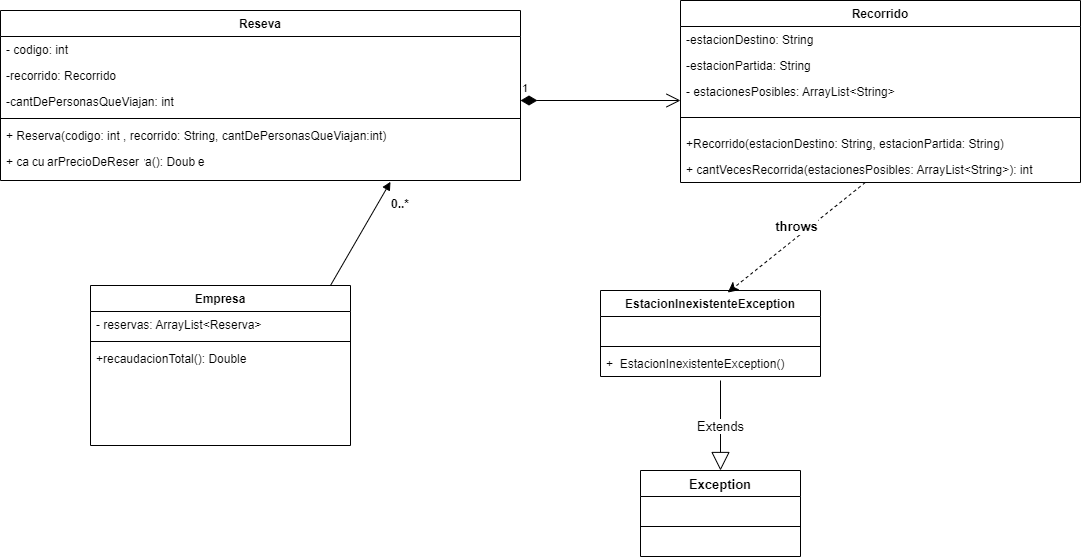

The diagram above was exported from draw.io. Its source (the exported page's mxGraphModel, read from the mxfile embedded in the PNG):
<mxGraphModel dx="1420" dy="608" grid="1" gridSize="10" guides="1" tooltips="1" connect="1" arrows="1" fold="1" page="1" pageScale="1" pageWidth="827" pageHeight="1169" math="0" shadow="0">
  <root>
    <mxCell id="0" />
    <mxCell id="1" parent="0" />
    <mxCell id="tz3eXJgOYyvFunPK3L5F-1" value="Reseva" style="swimlane;fontStyle=1;align=center;verticalAlign=top;childLayout=stackLayout;horizontal=1;startSize=26;horizontalStack=0;resizeParent=1;resizeParentMax=0;resizeLast=0;collapsible=1;marginBottom=0;" parent="1" vertex="1">
      <mxGeometry x="180" y="230" width="520" height="170" as="geometry" />
    </mxCell>
    <mxCell id="tz3eXJgOYyvFunPK3L5F-2" value="- codigo: int" style="text;strokeColor=none;fillColor=none;align=left;verticalAlign=top;spacingLeft=4;spacingRight=4;overflow=hidden;rotatable=0;points=[[0,0.5],[1,0.5]];portConstraint=eastwest;" parent="tz3eXJgOYyvFunPK3L5F-1" vertex="1">
      <mxGeometry y="26" width="520" height="26" as="geometry" />
    </mxCell>
    <mxCell id="tz3eXJgOYyvFunPK3L5F-9" value="-recorrido: Recorrido" style="text;strokeColor=none;fillColor=none;align=left;verticalAlign=top;spacingLeft=4;spacingRight=4;overflow=hidden;rotatable=0;points=[[0,0.5],[1,0.5]];portConstraint=eastwest;" parent="tz3eXJgOYyvFunPK3L5F-1" vertex="1">
      <mxGeometry y="52" width="520" height="26" as="geometry" />
    </mxCell>
    <mxCell id="tz3eXJgOYyvFunPK3L5F-10" value="-cantDePersonasQueViajan: int" style="text;strokeColor=none;fillColor=none;align=left;verticalAlign=top;spacingLeft=4;spacingRight=4;overflow=hidden;rotatable=0;points=[[0,0.5],[1,0.5]];portConstraint=eastwest;" parent="tz3eXJgOYyvFunPK3L5F-1" vertex="1">
      <mxGeometry y="78" width="520" height="26" as="geometry" />
    </mxCell>
    <mxCell id="tz3eXJgOYyvFunPK3L5F-3" value="" style="line;strokeWidth=1;fillColor=none;align=left;verticalAlign=middle;spacingTop=-1;spacingLeft=3;spacingRight=3;rotatable=0;labelPosition=right;points=[];portConstraint=eastwest;strokeColor=inherit;" parent="tz3eXJgOYyvFunPK3L5F-1" vertex="1">
      <mxGeometry y="104" width="520" height="8" as="geometry" />
    </mxCell>
    <mxCell id="tz3eXJgOYyvFunPK3L5F-4" value="+ Reserva(codigo: int , recorrido: String, cantDePersonasQueViajan:int)" style="text;strokeColor=none;fillColor=none;align=left;verticalAlign=top;spacingLeft=4;spacingRight=4;overflow=hidden;rotatable=0;points=[[0,0.5],[1,0.5]];portConstraint=eastwest;" parent="tz3eXJgOYyvFunPK3L5F-1" vertex="1">
      <mxGeometry y="112" width="520" height="26" as="geometry" />
    </mxCell>
    <mxCell id="tz3eXJgOYyvFunPK3L5F-14" value="+ calcularPrecioDeReserva(): Double" style="text;strokeColor=none;fillColor=none;align=left;verticalAlign=top;spacingLeft=4;spacingRight=4;overflow=hidden;rotatable=0;points=[[0,0.5],[1,0.5]];portConstraint=eastwest;" parent="tz3eXJgOYyvFunPK3L5F-1" vertex="1">
      <mxGeometry y="138" width="520" height="32" as="geometry" />
    </mxCell>
    <mxCell id="tz3eXJgOYyvFunPK3L5F-5" value="Recorrido" style="swimlane;fontStyle=1;align=center;verticalAlign=top;childLayout=stackLayout;horizontal=1;startSize=26;horizontalStack=0;resizeParent=1;resizeParentMax=0;resizeLast=0;collapsible=1;marginBottom=0;" parent="1" vertex="1">
      <mxGeometry x="860" y="220" width="400" height="182" as="geometry" />
    </mxCell>
    <mxCell id="tz3eXJgOYyvFunPK3L5F-6" value="-estacionDestino: String" style="text;strokeColor=none;fillColor=none;align=left;verticalAlign=top;spacingLeft=4;spacingRight=4;overflow=hidden;rotatable=0;points=[[0,0.5],[1,0.5]];portConstraint=eastwest;" parent="tz3eXJgOYyvFunPK3L5F-5" vertex="1">
      <mxGeometry y="26" width="400" height="26" as="geometry" />
    </mxCell>
    <mxCell id="tz3eXJgOYyvFunPK3L5F-11" value="-estacionPartida: String" style="text;strokeColor=none;fillColor=none;align=left;verticalAlign=top;spacingLeft=4;spacingRight=4;overflow=hidden;rotatable=0;points=[[0,0.5],[1,0.5]];portConstraint=eastwest;" parent="tz3eXJgOYyvFunPK3L5F-5" vertex="1">
      <mxGeometry y="52" width="400" height="26" as="geometry" />
    </mxCell>
    <mxCell id="tz3eXJgOYyvFunPK3L5F-12" value="- estacionesPosibles: ArrayList&lt;String&gt;" style="text;strokeColor=none;fillColor=none;align=left;verticalAlign=top;spacingLeft=4;spacingRight=4;overflow=hidden;rotatable=0;points=[[0,0.5],[1,0.5]];portConstraint=eastwest;" parent="tz3eXJgOYyvFunPK3L5F-5" vertex="1">
      <mxGeometry y="78" width="400" height="26" as="geometry" />
    </mxCell>
    <mxCell id="tz3eXJgOYyvFunPK3L5F-7" value="" style="line;strokeWidth=1;fillColor=none;align=left;verticalAlign=middle;spacingTop=-1;spacingLeft=3;spacingRight=3;rotatable=0;labelPosition=right;points=[];portConstraint=eastwest;strokeColor=inherit;" parent="tz3eXJgOYyvFunPK3L5F-5" vertex="1">
      <mxGeometry y="104" width="400" height="26" as="geometry" />
    </mxCell>
    <mxCell id="tz3eXJgOYyvFunPK3L5F-18" value="+Recorrido(estacionDestino: String, estacionPartida: String)" style="text;strokeColor=none;fillColor=none;align=left;verticalAlign=top;spacingLeft=4;spacingRight=4;overflow=hidden;rotatable=0;points=[[0,0.5],[1,0.5]];portConstraint=eastwest;" parent="tz3eXJgOYyvFunPK3L5F-5" vertex="1">
      <mxGeometry y="130" width="400" height="26" as="geometry" />
    </mxCell>
    <mxCell id="tz3eXJgOYyvFunPK3L5F-30" value="+ cantVecesRecorrida(estacionesPosibles: ArrayList&lt;String&gt;): int&#10;" style="text;strokeColor=none;fillColor=none;align=left;verticalAlign=top;spacingLeft=4;spacingRight=4;overflow=hidden;rotatable=0;points=[[0,0.5],[1,0.5]];portConstraint=eastwest;" parent="tz3eXJgOYyvFunPK3L5F-5" vertex="1">
      <mxGeometry y="156" width="400" height="26" as="geometry" />
    </mxCell>
    <mxCell id="tz3eXJgOYyvFunPK3L5F-19" value="Empresa" style="swimlane;fontStyle=1;align=center;verticalAlign=top;childLayout=stackLayout;horizontal=1;startSize=26;horizontalStack=0;resizeParent=1;resizeParentMax=0;resizeLast=0;collapsible=1;marginBottom=0;" parent="1" vertex="1">
      <mxGeometry x="270" y="505" width="260" height="160" as="geometry" />
    </mxCell>
    <mxCell id="tz3eXJgOYyvFunPK3L5F-20" value="- reservas: ArrayList&lt;Reserva&gt;" style="text;strokeColor=none;fillColor=none;align=left;verticalAlign=top;spacingLeft=4;spacingRight=4;overflow=hidden;rotatable=0;points=[[0,0.5],[1,0.5]];portConstraint=eastwest;" parent="tz3eXJgOYyvFunPK3L5F-19" vertex="1">
      <mxGeometry y="26" width="260" height="26" as="geometry" />
    </mxCell>
    <mxCell id="tz3eXJgOYyvFunPK3L5F-21" value="" style="line;strokeWidth=1;fillColor=none;align=left;verticalAlign=middle;spacingTop=-1;spacingLeft=3;spacingRight=3;rotatable=0;labelPosition=right;points=[];portConstraint=eastwest;strokeColor=inherit;" parent="tz3eXJgOYyvFunPK3L5F-19" vertex="1">
      <mxGeometry y="52" width="260" height="8" as="geometry" />
    </mxCell>
    <mxCell id="tz3eXJgOYyvFunPK3L5F-22" value="+recaudacionTotal(): Double" style="text;strokeColor=none;fillColor=none;align=left;verticalAlign=top;spacingLeft=4;spacingRight=4;overflow=hidden;rotatable=0;points=[[0,0.5],[1,0.5]];portConstraint=eastwest;" parent="tz3eXJgOYyvFunPK3L5F-19" vertex="1">
      <mxGeometry y="60" width="260" height="100" as="geometry" />
    </mxCell>
    <mxCell id="tz3eXJgOYyvFunPK3L5F-24" value="" style="html=1;verticalAlign=bottom;endArrow=block;rounded=0;entryX=0.75;entryY=1.04;entryDx=0;entryDy=0;entryPerimeter=0;exitX=0.923;exitY=0;exitDx=0;exitDy=0;exitPerimeter=0;" parent="1" source="tz3eXJgOYyvFunPK3L5F-19" target="tz3eXJgOYyvFunPK3L5F-14" edge="1">
      <mxGeometry x="0.5344" y="-47" width="80" relative="1" as="geometry">
        <mxPoint x="660" y="430" as="sourcePoint" />
        <mxPoint x="580" y="430" as="targetPoint" />
        <Array as="points" />
        <mxPoint as="offset" />
      </mxGeometry>
    </mxCell>
    <mxCell id="tz3eXJgOYyvFunPK3L5F-25" value="1" style="endArrow=open;html=1;endSize=12;startArrow=diamondThin;startSize=14;startFill=1;edgeStyle=orthogonalEdgeStyle;align=left;verticalAlign=bottom;rounded=0;" parent="1" edge="1">
      <mxGeometry x="-1" y="3" relative="1" as="geometry">
        <mxPoint x="700" y="320" as="sourcePoint" />
        <mxPoint x="860" y="320" as="targetPoint" />
      </mxGeometry>
    </mxCell>
    <mxCell id="tz3eXJgOYyvFunPK3L5F-29" value="0..*" style="text;align=center;fontStyle=1;verticalAlign=middle;spacingLeft=3;spacingRight=3;strokeColor=none;rotatable=0;points=[[0,0.5],[1,0.5]];portConstraint=eastwest;" parent="1" vertex="1">
      <mxGeometry x="540" y="410" width="80" height="26" as="geometry" />
    </mxCell>
    <mxCell id="tz3eXJgOYyvFunPK3L5F-31" value="EstacionInexistenteException" style="swimlane;fontStyle=1;align=center;verticalAlign=top;childLayout=stackLayout;horizontal=1;startSize=26;horizontalStack=0;resizeParent=1;resizeParentMax=0;resizeLast=0;collapsible=1;marginBottom=0;" parent="1" vertex="1">
      <mxGeometry x="780" y="510" width="220" height="86" as="geometry" />
    </mxCell>
    <mxCell id="tz3eXJgOYyvFunPK3L5F-35" value="     " style="text;strokeColor=none;fillColor=none;align=left;verticalAlign=top;spacingLeft=4;spacingRight=4;overflow=hidden;rotatable=0;points=[[0,0.5],[1,0.5]];portConstraint=eastwest;" parent="tz3eXJgOYyvFunPK3L5F-31" vertex="1">
      <mxGeometry y="26" width="220" height="26" as="geometry" />
    </mxCell>
    <mxCell id="tz3eXJgOYyvFunPK3L5F-33" value="" style="line;strokeWidth=1;fillColor=none;align=left;verticalAlign=middle;spacingTop=-1;spacingLeft=3;spacingRight=3;rotatable=0;labelPosition=right;points=[];portConstraint=eastwest;strokeColor=inherit;" parent="tz3eXJgOYyvFunPK3L5F-31" vertex="1">
      <mxGeometry y="52" width="220" height="8" as="geometry" />
    </mxCell>
    <mxCell id="tz3eXJgOYyvFunPK3L5F-34" value="+  EstacionInexistenteException()" style="text;strokeColor=none;fillColor=none;align=left;verticalAlign=top;spacingLeft=4;spacingRight=4;overflow=hidden;rotatable=0;points=[[0,0.5],[1,0.5]];portConstraint=eastwest;" parent="tz3eXJgOYyvFunPK3L5F-31" vertex="1">
      <mxGeometry y="60" width="220" height="26" as="geometry" />
    </mxCell>
    <mxCell id="tz3eXJgOYyvFunPK3L5F-36" value="&lt;b&gt;&lt;font style=&quot;font-size: 13px;&quot;&gt;throws&lt;/font&gt;&lt;/b&gt;" style="html=1;verticalAlign=bottom;endArrow=classic;dashed=1;endSize=8;rounded=0;entryX=0.574;entryY=0.024;entryDx=0;entryDy=0;entryPerimeter=0;endFill=1;" parent="1" edge="1">
      <mxGeometry relative="1" as="geometry">
        <mxPoint x="1044.761619970097" y="402" as="sourcePoint" />
        <mxPoint x="907.28" y="512.0640000000001" as="targetPoint" />
      </mxGeometry>
    </mxCell>
    <mxCell id="tz3eXJgOYyvFunPK3L5F-37" value="Exception" style="swimlane;fontStyle=1;align=center;verticalAlign=top;childLayout=stackLayout;horizontal=1;startSize=26;horizontalStack=0;resizeParent=1;resizeParentMax=0;resizeLast=0;collapsible=1;marginBottom=0;fontSize=13;" parent="1" vertex="1">
      <mxGeometry x="820" y="690" width="160" height="86" as="geometry" />
    </mxCell>
    <mxCell id="tz3eXJgOYyvFunPK3L5F-38" value=" " style="text;strokeColor=none;fillColor=none;align=left;verticalAlign=top;spacingLeft=4;spacingRight=4;overflow=hidden;rotatable=0;points=[[0,0.5],[1,0.5]];portConstraint=eastwest;fontSize=13;" parent="tz3eXJgOYyvFunPK3L5F-37" vertex="1">
      <mxGeometry y="26" width="160" height="26" as="geometry" />
    </mxCell>
    <mxCell id="tz3eXJgOYyvFunPK3L5F-39" value="" style="line;strokeWidth=1;fillColor=none;align=left;verticalAlign=middle;spacingTop=-1;spacingLeft=3;spacingRight=3;rotatable=0;labelPosition=right;points=[];portConstraint=eastwest;strokeColor=inherit;fontSize=13;" parent="tz3eXJgOYyvFunPK3L5F-37" vertex="1">
      <mxGeometry y="52" width="160" height="8" as="geometry" />
    </mxCell>
    <mxCell id="tz3eXJgOYyvFunPK3L5F-40" value=" " style="text;strokeColor=none;fillColor=none;align=left;verticalAlign=top;spacingLeft=4;spacingRight=4;overflow=hidden;rotatable=0;points=[[0,0.5],[1,0.5]];portConstraint=eastwest;fontSize=13;" parent="tz3eXJgOYyvFunPK3L5F-37" vertex="1">
      <mxGeometry y="60" width="160" height="26" as="geometry" />
    </mxCell>
    <mxCell id="tz3eXJgOYyvFunPK3L5F-41" value="Extends" style="endArrow=block;endSize=16;endFill=0;html=1;rounded=0;fontSize=13;" parent="1" target="tz3eXJgOYyvFunPK3L5F-37" edge="1">
      <mxGeometry width="160" relative="1" as="geometry">
        <mxPoint x="900" y="600" as="sourcePoint" />
        <mxPoint x="1000" y="800" as="targetPoint" />
      </mxGeometry>
    </mxCell>
  </root>
</mxGraphModel>